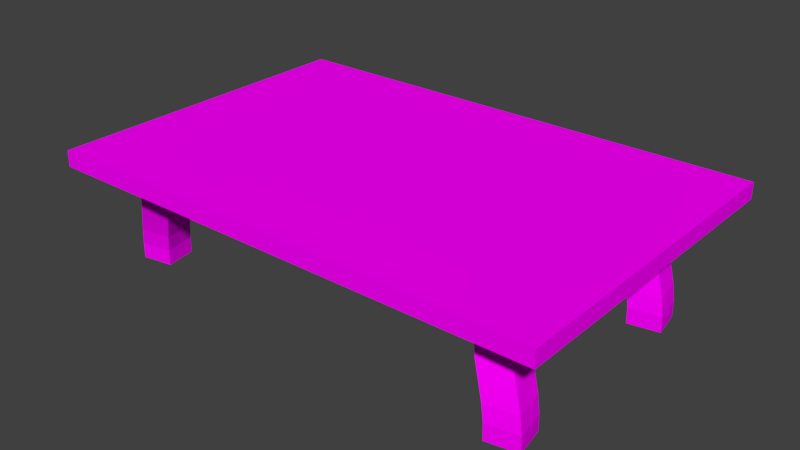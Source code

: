 # Source: osmanBeyTable.blend  (saved by Blender 2.77.0; exported with 4.5.12 LTS)
import bpy
from mathutils import Matrix  # noqa: F401  (used for matrix-valued properties, if any)

bpy.ops.wm.read_factory_settings(use_empty=True)
scene = bpy.context.scene
scene.name = 'Scene'

# ---- collections
col_collection_1 = bpy.data.collections.new('Collection 1'); scene.collection.children.link(col_collection_1)

# ---- images (referenced by path relative to the original .blend; pixels are not part of the script)
import os
ASSET_DIR = os.environ.get("B2B_ASSET_DIR", "")  # directory of the original .blend (textures are referenced by path, not embedded)
HERE = os.path.dirname(os.path.abspath(__file__))  # packed textures are extracted next to this script under _unpacked/

def load_image(name, relpath, width, height, colorspace="sRGB"):
    """Load a texture the original file referenced (path relative to the .blend, or extracted next to this script)."""
    p = next((c for c in (os.path.join(HERE, relpath), os.path.join(ASSET_DIR, relpath)) if relpath and os.path.exists(c)), "")
    if p:
        img = bpy.data.images.load(p, check_existing=True)
        img.name = name
    else:  # same state as the original file: an image datablock whose file is absent (Cycles renders it pink)
        img = bpy.data.images.new(name, width, height)
        img.source = "FILE"
        img.filepath = "//" + (relpath or name)
    img.colorspace_settings.name = colorspace
    return img
img_colorpalette_jpg_001 = load_image('colorPalette.jpg.001', 'colorPalette.jpg', 1024, 1024, 'sRGB')

# ---- materials (node trees are filled in below, after node groups)
mat_material = bpy.data.materials.new('Material')
mat_material.alpha_threshold = 0.0
mat_material.roughness = 0.5
mat_material.line_color = (0.0, 0.0, 0.0, 1.0)

# ---- material node trees
mat_material.use_nodes = True; mat_material.node_tree.nodes.clear()
_N = mat_material.node_tree.nodes; _L = mat_material.node_tree.links
n0 = _N.new('ShaderNodeOutputMaterial'); n0.name = 'Material Output'; n0.location = (300, 300)
n1 = _N.new('ShaderNodeBsdfDiffuse'); n1.name = 'Diffuse BSDF'; n1.location = (10, 300)
n2 = _N.new('ShaderNodeTexCoord'); n2.name = 'Texture Coordinate'; n2.location = (-183, 230)
n3 = _N.new('ShaderNodeTexImage'); n3.name = 'Image Texture'; n3.location = (228, 132)
n3.width = 140
n3.image = img_colorpalette_jpg_001
_L.new(n1.outputs[0], n0.inputs[0])
_L.new(n2.outputs[2], n3.inputs[0])
_L.new(n3.outputs[0], n1.inputs[0])
n0.is_active_output = True

# ---- world
world_world = bpy.data.worlds.new('World'); scene.world = world_world
world_world.color = (0.05088, 0.05088, 0.05088)
world_world.use_sun_shadow = False
world_world.sun_shadow_jitter_overblur = 0.0
world_world.cycles.sampling_method = 'MANUAL'

# ---- meshes
me_cube = bpy.data.meshes.new('Cube')
me_cube.from_pydata([(2.444, 1.609, 0.9617), (2.444, -1.61, 0.9617), (-2.443, 1.609, 0.9617), (-2.443, -1.61, 0.9617), (2.444, 1.609, 1.117), (2.444, -1.61, 1.117), (-2.443, 1.609, 1.117), (-2.443, -1.61, 1.117), (2.148, -1.019, -0.0115), (1.92, -0.8926, 0.896), (2.201, -1.317, -0.0115), (1.972, -1.19, 0.896), (1.851, -1.072, -0.0115), (1.612, -0.8822, 0.8388), (1.904, -1.369, -0.0115), (1.664, -1.179, 0.8388), (1.963, -0.8308, 0.8962), (2.034, -1.233, 0.8962), (1.62, -1.233, 0.8319), (1.549, -0.8312, 0.8319), (1.963, -0.8308, 1.021), (2.034, -1.233, 1.021), (1.62, -1.233, 0.9572), (1.549, -0.8312, 0.9572), (1.995, -0.7855, 1.021), (2.079, -1.265, 1.021), (1.588, -1.279, 0.9572), (1.503, -0.7995, 0.9572), (1.995, -0.7855, 1.063), (2.079, -1.265, 1.063), (1.588, -1.279, 0.9989), (1.503, -0.7995, 0.9989), (2.146, -1.019, 0.1398), (2.114, -1.001, 0.2911), (2.056, -0.9694, 0.4423), (1.993, -0.9336, 0.5936), (1.941, -0.9045, 0.7449), (1.994, -1.202, 0.7449), (2.045, -1.231, 0.5936), (2.109, -1.266, 0.4423), (2.166, -1.299, 0.2911), (2.198, -1.316, 0.1398), (1.69, -1.216, 0.725), (1.748, -1.283, 0.5936), (1.812, -1.32, 0.4423), (1.869, -1.351, 0.2911), (1.901, -1.368, 0.1398), (1.638, -0.9207, 0.7267), (1.696, -0.9863, 0.5936), (1.759, -1.023, 0.4423), (1.816, -1.054, 0.2911), (1.849, -1.071, 0.1398), (-2.107, -1.17, -0.0115), (-1.878, -1.297, 0.896), (-2.159, -0.8729, -0.0115), (-1.931, -0.9997, 0.896), (-1.81, -1.118, -0.0115), (-1.57, -1.307, 0.8388), (-1.862, -0.8205, -0.0115), (-1.623, -1.01, 0.8388), (-1.922, -1.359, 0.8962), (-1.993, -0.9565, 0.8962), (-1.578, -0.956, 0.8319), (-1.507, -1.358, 0.8319), (-1.922, -1.359, 1.021), (-1.993, -0.9565, 1.021), (-1.578, -0.956, 0.9572), (-1.507, -1.358, 0.9572), (-1.953, -1.404, 1.021), (-2.038, -0.9248, 1.021), (-1.546, -0.9108, 0.9572), (-1.462, -1.39, 0.9572), (-1.953, -1.404, 1.063), (-2.038, -0.9248, 1.063), (-1.546, -0.9108, 0.9989), (-1.462, -1.39, 0.9989), (-2.104, -1.171, 0.1398), (-2.072, -1.188, 0.2911), (-2.015, -1.22, 0.4423), (-1.951, -1.256, 0.5936), (-1.9, -1.285, 0.7449), (-1.952, -0.9878, 0.7449), (-2.004, -0.9587, 0.5936), (-2.067, -0.9229, 0.4423), (-2.124, -0.8908, 0.2911), (-2.157, -0.8737, 0.1398), (-1.648, -0.9737, 0.725), (-1.707, -0.9061, 0.5936), (-1.77, -0.8694, 0.4423), (-1.827, -0.8384, 0.2911), (-1.86, -0.8215, 0.1398), (-1.596, -1.269, 0.7267), (-1.654, -1.203, 0.5936), (-1.718, -1.167, 0.4423), (-1.775, -1.136, 0.2911), (-1.807, -1.119, 0.1398), (2.148, 1.021, -0.0115), (1.92, 1.148, 0.896), (2.201, 0.7241, -0.0115), (1.972, 0.851, 0.896), (1.851, 0.9688, -0.0115), (1.612, 1.158, 0.8388), (1.904, 0.6717, -0.0115), (1.664, 0.8614, 0.8388), (1.963, 1.21, 0.8962), (2.034, 0.8077, 0.8962), (1.62, 0.8073, 0.8319), (1.549, 1.209, 0.8319), (1.963, 1.21, 1.021), (2.034, 0.8077, 1.021), (1.62, 0.8073, 0.9572), (1.549, 1.209, 0.9572), (1.995, 1.255, 1.021), (2.079, 0.776, 1.021), (1.588, 0.762, 0.9572), (1.503, 1.241, 0.9572), (1.995, 1.255, 1.063), (2.079, 0.776, 1.063), (1.588, 0.762, 0.9989), (1.503, 1.241, 0.9989), (2.146, 1.022, 0.1398), (2.114, 1.039, 0.2911), (2.056, 1.071, 0.4423), (1.993, 1.107, 0.5936), (1.941, 1.136, 0.7449), (1.994, 0.8391, 0.7449), (2.045, 0.81, 0.5936), (2.109, 0.7742, 0.4423), (2.166, 0.7421, 0.2911), (2.198, 0.7249, 0.1398), (1.69, 0.825, 0.725), (1.748, 0.7574, 0.5936), (1.812, 0.7207, 0.4423), (1.869, 0.6897, 0.2911), (1.901, 0.6728, 0.1398), (1.638, 1.12, 0.7267), (1.696, 1.054, 0.5936), (1.759, 1.018, 0.4423), (1.816, 0.9868, 0.2911), (1.849, 0.9699, 0.1398), (-2.107, 0.8707, -0.0115), (-1.878, 0.7439, 0.896), (-2.159, 1.168, -0.0115), (-1.931, 1.041, 0.896), (-1.81, 0.9231, -0.0115), (-1.57, 0.7335, 0.8388), (-1.862, 1.22, -0.0115), (-1.623, 1.031, 0.8388), (-1.922, 0.6821, 0.8962), (-1.993, 1.084, 0.8962), (-1.578, 1.085, 0.8319), (-1.507, 0.6825, 0.8319), (-1.922, 0.6821, 1.021), (-1.993, 1.084, 1.021), (-1.578, 1.085, 0.9572), (-1.507, 0.6825, 0.9572), (-1.953, 0.6368, 1.021), (-2.038, 1.116, 1.021), (-1.546, 1.13, 0.9572), (-1.462, 0.6508, 0.9572), (-1.953, 0.6368, 1.063), (-2.038, 1.116, 1.063), (-1.546, 1.13, 0.9989), (-1.462, 0.6508, 0.9989), (-2.104, 0.8699, 0.1398), (-2.072, 0.8528, 0.2911), (-2.015, 0.8207, 0.4423), (-1.951, 0.7849, 0.5936), (-1.9, 0.7557, 0.7449), (-1.952, 1.053, 0.7449), (-2.004, 1.082, 0.5936), (-2.067, 1.118, 0.4423), (-2.124, 1.15, 0.2911), (-2.157, 1.167, 0.1398), (-1.648, 1.067, 0.725), (-1.707, 1.135, 0.5936), (-1.77, 1.171, 0.4423), (-1.827, 1.202, 0.2911), (-1.86, 1.219, 0.1398), (-1.596, 0.7719, 0.7267), (-1.654, 0.8375, 0.5936), (-1.718, 0.8741, 0.4423), (-1.775, 0.9051, 0.2911), (-1.807, 0.922, 0.1398)], [], [(6, 2, 3, 7), (5, 1, 0, 4), (0, 1, 3, 2), (4, 6, 7, 5), (4, 0, 2, 6), (7, 3, 1, 5), (32, 41, 10, 8), (41, 46, 14, 10), (46, 51, 12, 14), (51, 32, 8, 12), (8, 10, 14, 12), (15, 11, 17, 18), (16, 19, 23, 20), (13, 15, 18, 19), (11, 9, 16, 17), (9, 13, 19, 16), (23, 22, 26, 27), (18, 17, 21, 22), (19, 18, 22, 23), (17, 16, 20, 21), (25, 24, 28, 29), (21, 20, 24, 25), (20, 23, 27, 24), (22, 21, 25, 26), (31, 30, 29, 28), (24, 27, 31, 28), (26, 25, 29, 30), (27, 26, 30, 31), (13, 9, 36, 47), (47, 36, 35, 48), (48, 35, 34, 49), (49, 34, 33, 50), (50, 33, 32, 51), (15, 13, 47, 42), (42, 47, 48, 43), (43, 48, 49, 44), (44, 49, 50, 45), (45, 50, 51, 46), (11, 15, 42, 37), (37, 42, 43, 38), (38, 43, 44, 39), (39, 44, 45, 40), (40, 45, 46, 41), (9, 11, 37, 36), (36, 37, 38, 35), (35, 38, 39, 34), (34, 39, 40, 33), (33, 40, 41, 32), (76, 85, 54, 52), (85, 90, 58, 54), (90, 95, 56, 58), (95, 76, 52, 56), (52, 54, 58, 56), (59, 55, 61, 62), (60, 63, 67, 64), (57, 59, 62, 63), (55, 53, 60, 61), (53, 57, 63, 60), (67, 66, 70, 71), (62, 61, 65, 66), (63, 62, 66, 67), (61, 60, 64, 65), (69, 68, 72, 73), (65, 64, 68, 69), (64, 67, 71, 68), (66, 65, 69, 70), (75, 74, 73, 72), (68, 71, 75, 72), (70, 69, 73, 74), (71, 70, 74, 75), (57, 53, 80, 91), (91, 80, 79, 92), (92, 79, 78, 93), (93, 78, 77, 94), (94, 77, 76, 95), (59, 57, 91, 86), (86, 91, 92, 87), (87, 92, 93, 88), (88, 93, 94, 89), (89, 94, 95, 90), (55, 59, 86, 81), (81, 86, 87, 82), (82, 87, 88, 83), (83, 88, 89, 84), (84, 89, 90, 85), (53, 55, 81, 80), (80, 81, 82, 79), (79, 82, 83, 78), (78, 83, 84, 77), (77, 84, 85, 76), (120, 129, 98, 96), (129, 134, 102, 98), (134, 139, 100, 102), (139, 120, 96, 100), (96, 98, 102, 100), (103, 99, 105, 106), (104, 107, 111, 108), (101, 103, 106, 107), (99, 97, 104, 105), (97, 101, 107, 104), (111, 110, 114, 115), (106, 105, 109, 110), (107, 106, 110, 111), (105, 104, 108, 109), (113, 112, 116, 117), (109, 108, 112, 113), (108, 111, 115, 112), (110, 109, 113, 114), (119, 118, 117, 116), (112, 115, 119, 116), (114, 113, 117, 118), (115, 114, 118, 119), (101, 97, 124, 135), (135, 124, 123, 136), (136, 123, 122, 137), (137, 122, 121, 138), (138, 121, 120, 139), (103, 101, 135, 130), (130, 135, 136, 131), (131, 136, 137, 132), (132, 137, 138, 133), (133, 138, 139, 134), (99, 103, 130, 125), (125, 130, 131, 126), (126, 131, 132, 127), (127, 132, 133, 128), (128, 133, 134, 129), (97, 99, 125, 124), (124, 125, 126, 123), (123, 126, 127, 122), (122, 127, 128, 121), (121, 128, 129, 120), (164, 173, 142, 140), (173, 178, 146, 142), (178, 183, 144, 146), (183, 164, 140, 144), (140, 142, 146, 144), (147, 143, 149, 150), (148, 151, 155, 152), (145, 147, 150, 151), (143, 141, 148, 149), (141, 145, 151, 148), (155, 154, 158, 159), (150, 149, 153, 154), (151, 150, 154, 155), (149, 148, 152, 153), (157, 156, 160, 161), (153, 152, 156, 157), (152, 155, 159, 156), (154, 153, 157, 158), (163, 162, 161, 160), (156, 159, 163, 160), (158, 157, 161, 162), (159, 158, 162, 163), (145, 141, 168, 179), (179, 168, 167, 180), (180, 167, 166, 181), (181, 166, 165, 182), (182, 165, 164, 183), (147, 145, 179, 174), (174, 179, 180, 175), (175, 180, 181, 176), (176, 181, 182, 177), (177, 182, 183, 178), (143, 147, 174, 169), (169, 174, 175, 170), (170, 175, 176, 171), (171, 176, 177, 172), (172, 177, 178, 173), (141, 143, 169, 168), (168, 169, 170, 167), (167, 170, 171, 166), (166, 171, 172, 165), (165, 172, 173, 164)])
_uv = me_cube.uv_layers.new(name='UVMap')
_uv.uv.foreach_set('vector', [0.5041, 0.2826, 0.5001, 0.2777, 0.5021, 0.2777, 0.5061, 0.2826, 0.5061, 0.2777, 0.5021, 0.2826, 0.5001, 0.2826, 0.5041, 0.2777, 0.5021, 0.2777, 0.5041, 0.2777, 0.5041, 0.2826, 0.5021, 0.2826, 0.5021, 0.2826, 0.5021, 0.2874, 0.5001, 0.2874, 0.5001, 0.2826, 0.5041, 0.2777, 0.5001, 0.2826, 0.5001, 0.2777, 0.5041, 0.2826, 0.5061, 0.2826, 0.5021, 0.2777, 0.5021, 0.2826, 0.5061, 0.2777, 0.5055, 0.2849, 0.5053, 0.2849, 0.5053, 0.2845, 0.5055, 0.2846, 0.5029, 0.2843, 0.5031, 0.2843, 0.5032, 0.2846, 0.503, 0.2846, 0.5053, 0.2842, 0.5055, 0.2842, 0.5055, 0.2845, 0.5054, 0.2845, 0.504, 0.283, 0.5038, 0.2829, 0.5038, 0.2826, 0.504, 0.2826, 0.5025, 0.2865, 0.5025, 0.2862, 0.5027, 0.2862, 0.5027, 0.2865, 0.5038, 0.2855, 0.5038, 0.2852, 0.5038, 0.2851, 0.5038, 0.2855, 0.504, 0.2858, 0.504, 0.2863, 0.5038, 0.2862, 0.5038, 0.2857, 0.5036, 0.2855, 0.5038, 0.2855, 0.5038, 0.2855, 0.5035, 0.2856, 0.5038, 0.2852, 0.5036, 0.2852, 0.5035, 0.2852, 0.5038, 0.2851, 0.5036, 0.2852, 0.5036, 0.2855, 0.5035, 0.2856, 0.5035, 0.2852, 0.5032, 0.2852, 0.503, 0.2853, 0.5029, 0.2853, 0.5032, 0.2852, 0.5037, 0.2856, 0.5037, 0.286, 0.5035, 0.2861, 0.5035, 0.2857, 0.504, 0.2861, 0.504, 0.2857, 0.5041, 0.2857, 0.5041, 0.2861, 0.5025, 0.2862, 0.5025, 0.2858, 0.5027, 0.2858, 0.5027, 0.2862, 0.5056, 0.2836, 0.5056, 0.2841, 0.5055, 0.2841, 0.5055, 0.2836, 0.503, 0.2857, 0.5032, 0.2856, 0.5032, 0.2857, 0.5029, 0.2857, 0.5032, 0.2856, 0.5032, 0.2852, 0.5032, 0.2852, 0.5032, 0.2857, 0.503, 0.2853, 0.503, 0.2857, 0.5029, 0.2857, 0.5029, 0.2853, 0.5035, 0.2857, 0.5032, 0.2857, 0.5032, 0.2852, 0.5035, 0.2853, 0.5055, 0.285, 0.5056, 0.2845, 0.5056, 0.2846, 0.5056, 0.2851, 0.5046, 0.2861, 0.5046, 0.2856, 0.5046, 0.2856, 0.5046, 0.2861, 0.5057, 0.2831, 0.5057, 0.2836, 0.5056, 0.2836, 0.5056, 0.2831, 0.504, 0.2845, 0.5038, 0.2846, 0.5038, 0.2843, 0.504, 0.2843, 0.504, 0.2843, 0.5038, 0.2843, 0.5038, 0.2839, 0.504, 0.284, 0.504, 0.284, 0.5038, 0.2839, 0.5038, 0.2836, 0.504, 0.2836, 0.504, 0.2836, 0.5038, 0.2836, 0.5038, 0.2833, 0.504, 0.2833, 0.504, 0.2833, 0.5038, 0.2833, 0.5038, 0.2829, 0.504, 0.283, 0.5054, 0.2826, 0.5055, 0.2826, 0.5055, 0.2828, 0.5054, 0.2829, 0.5054, 0.2829, 0.5055, 0.2828, 0.5055, 0.2831, 0.5053, 0.2832, 0.5053, 0.2832, 0.5055, 0.2831, 0.5055, 0.2835, 0.5053, 0.2835, 0.5053, 0.2835, 0.5055, 0.2835, 0.5055, 0.2838, 0.5053, 0.2839, 0.5053, 0.2839, 0.5055, 0.2838, 0.5055, 0.2842, 0.5053, 0.2842, 0.5029, 0.2826, 0.5031, 0.2827, 0.5032, 0.2829, 0.503, 0.2829, 0.503, 0.2829, 0.5032, 0.2829, 0.5031, 0.2832, 0.503, 0.2833, 0.503, 0.2833, 0.5031, 0.2832, 0.5031, 0.2836, 0.5029, 0.2836, 0.5029, 0.2836, 0.5031, 0.2836, 0.5031, 0.2839, 0.5029, 0.284, 0.5029, 0.284, 0.5031, 0.2839, 0.5031, 0.2843, 0.5029, 0.2843, 0.5055, 0.2866, 0.5053, 0.2866, 0.5053, 0.2862, 0.5055, 0.2863, 0.5055, 0.2863, 0.5053, 0.2862, 0.5053, 0.2859, 0.5055, 0.2859, 0.5055, 0.2859, 0.5053, 0.2859, 0.5053, 0.2856, 0.5055, 0.2856, 0.5055, 0.2856, 0.5053, 0.2856, 0.5053, 0.2852, 0.5055, 0.2852, 0.5055, 0.2852, 0.5053, 0.2852, 0.5053, 0.2849, 0.5055, 0.2849, 0.5053, 0.2849, 0.5051, 0.2849, 0.5051, 0.2845, 0.5053, 0.2846, 0.5032, 0.2843, 0.5033, 0.2843, 0.5034, 0.2846, 0.5032, 0.2846, 0.5049, 0.2842, 0.5051, 0.2842, 0.5051, 0.2845, 0.5049, 0.2845, 0.5044, 0.283, 0.5042, 0.2829, 0.5043, 0.2826, 0.5044, 0.2826, 0.5031, 0.2866, 0.5031, 0.2863, 0.5033, 0.2863, 0.5033, 0.2866, 0.5044, 0.2847, 0.5044, 0.285, 0.5044, 0.2851, 0.5044, 0.2847, 0.5031, 0.2862, 0.5031, 0.2857, 0.5033, 0.2858, 0.5033, 0.2863, 0.5046, 0.2847, 0.5044, 0.2847, 0.5044, 0.2847, 0.5046, 0.2846, 0.5044, 0.285, 0.5046, 0.285, 0.5046, 0.285, 0.5044, 0.2851, 0.5046, 0.285, 0.5046, 0.2847, 0.5046, 0.2846, 0.5046, 0.285, 0.5038, 0.2851, 0.5041, 0.2851, 0.5041, 0.2851, 0.5038, 0.2852, 0.5029, 0.2852, 0.5029, 0.2857, 0.5027, 0.2858, 0.5027, 0.2853, 0.5044, 0.2865, 0.5044, 0.2861, 0.5046, 0.2861, 0.5046, 0.2865, 0.5041, 0.2861, 0.5041, 0.2866, 0.504, 0.2866, 0.504, 0.2861, 0.5056, 0.2831, 0.5056, 0.2836, 0.5055, 0.2836, 0.5055, 0.2831, 0.5041, 0.2847, 0.5038, 0.2847, 0.5038, 0.2847, 0.5041, 0.2846, 0.5038, 0.2847, 0.5038, 0.2851, 0.5038, 0.2852, 0.5038, 0.2847, 0.5041, 0.2851, 0.5041, 0.2847, 0.5041, 0.2846, 0.5041, 0.2851, 0.5041, 0.2846, 0.5044, 0.2847, 0.5044, 0.2852, 0.5041, 0.2851, 0.5056, 0.2856, 0.5056, 0.2862, 0.5055, 0.2861, 0.5055, 0.2856, 0.5055, 0.2831, 0.5055, 0.2826, 0.5056, 0.2826, 0.5056, 0.2831, 0.5057, 0.2861, 0.5057, 0.2866, 0.5056, 0.2866, 0.5056, 0.2861, 0.5044, 0.2845, 0.5042, 0.2846, 0.5043, 0.2843, 0.5044, 0.2843, 0.5044, 0.2843, 0.5043, 0.2843, 0.5043, 0.2839, 0.5044, 0.284, 0.5044, 0.284, 0.5043, 0.2839, 0.5042, 0.2836, 0.5044, 0.2836, 0.5044, 0.2836, 0.5042, 0.2836, 0.5042, 0.2833, 0.5044, 0.2833, 0.5044, 0.2833, 0.5042, 0.2833, 0.5042, 0.2829, 0.5044, 0.283, 0.5049, 0.2826, 0.5051, 0.2826, 0.5051, 0.2828, 0.5049, 0.2829, 0.5049, 0.2829, 0.5051, 0.2828, 0.5051, 0.2831, 0.5049, 0.2832, 0.5049, 0.2832, 0.5051, 0.2831, 0.5051, 0.2835, 0.5049, 0.2835, 0.5049, 0.2835, 0.5051, 0.2835, 0.5051, 0.2838, 0.5049, 0.2839, 0.5049, 0.2839, 0.5051, 0.2838, 0.5051, 0.2842, 0.5049, 0.2842, 0.5032, 0.2826, 0.5034, 0.2827, 0.5034, 0.2829, 0.5032, 0.2829, 0.5032, 0.2829, 0.5034, 0.2829, 0.5034, 0.2832, 0.5032, 0.2833, 0.5032, 0.2833, 0.5034, 0.2832, 0.5033, 0.2836, 0.5032, 0.2836, 0.5032, 0.2836, 0.5033, 0.2836, 0.5033, 0.2839, 0.5032, 0.284, 0.5032, 0.284, 0.5033, 0.2839, 0.5033, 0.2843, 0.5032, 0.2843, 0.5053, 0.2866, 0.5051, 0.2866, 0.5051, 0.2862, 0.5053, 0.2863, 0.5053, 0.2863, 0.5051, 0.2862, 0.5051, 0.2859, 0.5053, 0.2859, 0.5053, 0.2859, 0.5051, 0.2859, 0.5051, 0.2856, 0.5053, 0.2856, 0.5053, 0.2856, 0.5051, 0.2856, 0.5051, 0.2852, 0.5053, 0.2852, 0.5053, 0.2852, 0.5051, 0.2852, 0.5051, 0.2849, 0.5053, 0.2849, 0.5051, 0.2849, 0.5049, 0.2849, 0.5049, 0.2845, 0.5051, 0.2846, 0.5034, 0.2843, 0.5036, 0.2843, 0.5036, 0.2846, 0.5034, 0.2846, 0.5047, 0.2842, 0.5049, 0.2842, 0.5049, 0.2845, 0.5047, 0.2845, 0.5046, 0.283, 0.5045, 0.2829, 0.5045, 0.2826, 0.5047, 0.2826, 0.5031, 0.2866, 0.5029, 0.2866, 0.5029, 0.2863, 0.5031, 0.2863, 0.5036, 0.2847, 0.5036, 0.285, 0.5035, 0.2851, 0.5035, 0.2847, 0.5034, 0.2858, 0.5034, 0.2863, 0.5033, 0.2862, 0.5033, 0.2857, 0.5038, 0.2847, 0.5036, 0.2847, 0.5035, 0.2847, 0.5038, 0.2846, 0.5036, 0.285, 0.5037, 0.285, 0.5038, 0.285, 0.5035, 0.2851, 0.5037, 0.285, 0.5038, 0.2847, 0.5038, 0.2846, 0.5038, 0.285, 0.503, 0.2851, 0.5032, 0.2851, 0.5032, 0.2851, 0.5029, 0.2852, 0.5046, 0.2856, 0.5046, 0.286, 0.5044, 0.2861, 0.5044, 0.2857, 0.5041, 0.2861, 0.5041, 0.2857, 0.5043, 0.2857, 0.5043, 0.2861, 0.5037, 0.2861, 0.5037, 0.2865, 0.5035, 0.2865, 0.5035, 0.2861, 0.5057, 0.2826, 0.5057, 0.2831, 0.5056, 0.2831, 0.5056, 0.2826, 0.5032, 0.2847, 0.503, 0.2847, 0.5029, 0.2847, 0.5032, 0.2846, 0.503, 0.2847, 0.503, 0.2851, 0.5029, 0.2852, 0.5029, 0.2847, 0.5032, 0.2851, 0.5032, 0.2847, 0.5032, 0.2846, 0.5032, 0.2851, 0.5044, 0.2857, 0.5041, 0.2857, 0.5041, 0.2852, 0.5044, 0.2853, 0.5035, 0.2858, 0.5035, 0.2863, 0.5034, 0.2863, 0.5034, 0.2857, 0.5043, 0.2863, 0.5043, 0.2858, 0.5044, 0.2857, 0.5044, 0.2863, 0.5057, 0.2856, 0.5057, 0.2861, 0.5056, 0.2861, 0.5056, 0.2856, 0.5047, 0.2845, 0.5045, 0.2846, 0.5045, 0.2843, 0.5047, 0.2843, 0.5047, 0.2843, 0.5045, 0.2843, 0.5045, 0.2839, 0.5047, 0.284, 0.5047, 0.284, 0.5045, 0.2839, 0.5045, 0.2836, 0.5046, 0.2836, 0.5046, 0.2836, 0.5045, 0.2836, 0.5044, 0.2833, 0.5046, 0.2833, 0.5046, 0.2833, 0.5044, 0.2833, 0.5045, 0.2829, 0.5046, 0.283, 0.5047, 0.2826, 0.5049, 0.2826, 0.5049, 0.2828, 0.5047, 0.2829, 0.5047, 0.2829, 0.5049, 0.2828, 0.5049, 0.2831, 0.5047, 0.2832, 0.5047, 0.2832, 0.5049, 0.2831, 0.5048, 0.2835, 0.5047, 0.2835, 0.5047, 0.2835, 0.5048, 0.2835, 0.5048, 0.2838, 0.5047, 0.2839, 0.5047, 0.2839, 0.5048, 0.2838, 0.5049, 0.2842, 0.5047, 0.2842, 0.5034, 0.2826, 0.5036, 0.2827, 0.5036, 0.2829, 0.5034, 0.2829, 0.5034, 0.2829, 0.5036, 0.2829, 0.5036, 0.2832, 0.5034, 0.2833, 0.5034, 0.2833, 0.5036, 0.2832, 0.5036, 0.2836, 0.5034, 0.2836, 0.5034, 0.2836, 0.5036, 0.2836, 0.5036, 0.2839, 0.5034, 0.284, 0.5034, 0.284, 0.5036, 0.2839, 0.5036, 0.2843, 0.5034, 0.2843, 0.5051, 0.2866, 0.5049, 0.2866, 0.5049, 0.2862, 0.5051, 0.2863, 0.5051, 0.2863, 0.5049, 0.2862, 0.5049, 0.2859, 0.5051, 0.2859, 0.5051, 0.2859, 0.5049, 0.2859, 0.5049, 0.2856, 0.5051, 0.2856, 0.5051, 0.2856, 0.5049, 0.2856, 0.5049, 0.2852, 0.5051, 0.2852, 0.5051, 0.2852, 0.5049, 0.2852, 0.5049, 0.2849, 0.5051, 0.2849, 0.5049, 0.2849, 0.5047, 0.2849, 0.5047, 0.2845, 0.5049, 0.2846, 0.5036, 0.2843, 0.5038, 0.2843, 0.5038, 0.2846, 0.5036, 0.2846, 0.5051, 0.2842, 0.5053, 0.2842, 0.5053, 0.2845, 0.5051, 0.2845, 0.5042, 0.283, 0.504, 0.2829, 0.504, 0.2826, 0.5042, 0.2826, 0.5027, 0.2865, 0.5027, 0.2862, 0.5029, 0.2862, 0.5029, 0.2865, 0.5044, 0.2852, 0.5044, 0.2855, 0.5044, 0.2856, 0.5044, 0.2852, 0.5031, 0.2858, 0.5031, 0.2863, 0.5029, 0.2862, 0.5029, 0.2857, 0.5046, 0.2852, 0.5044, 0.2852, 0.5044, 0.2852, 0.5046, 0.2851, 0.5044, 0.2855, 0.5046, 0.2855, 0.5046, 0.2855, 0.5044, 0.2856, 0.5046, 0.2855, 0.5046, 0.2852, 0.5046, 0.2851, 0.5046, 0.2855, 0.5041, 0.2852, 0.5038, 0.2853, 0.5038, 0.2853, 0.5041, 0.2852, 0.5027, 0.2852, 0.5027, 0.2857, 0.5025, 0.2858, 0.5025, 0.2853, 0.5029, 0.2858, 0.5029, 0.2862, 0.5027, 0.2862, 0.5027, 0.2858, 0.5041, 0.2866, 0.5041, 0.2861, 0.5043, 0.2861, 0.5043, 0.2866, 0.5029, 0.2852, 0.5029, 0.2857, 0.5029, 0.2857, 0.5029, 0.2852, 0.5038, 0.2857, 0.5041, 0.2856, 0.5041, 0.2857, 0.5038, 0.2857, 0.5041, 0.2856, 0.5041, 0.2852, 0.5041, 0.2852, 0.5041, 0.2857, 0.5038, 0.2853, 0.5038, 0.2857, 0.5038, 0.2857, 0.5038, 0.2853, 0.5032, 0.2846, 0.5035, 0.2847, 0.5035, 0.2852, 0.5032, 0.2851, 0.5055, 0.2856, 0.5056, 0.2851, 0.5056, 0.2851, 0.5056, 0.2856, 0.5037, 0.2861, 0.5037, 0.2856, 0.5038, 0.2856, 0.5038, 0.2861, 0.5057, 0.2836, 0.5057, 0.2841, 0.5056, 0.2841, 0.5056, 0.2836, 0.5042, 0.2845, 0.504, 0.2846, 0.504, 0.2843, 0.5042, 0.2843, 0.5042, 0.2843, 0.504, 0.2843, 0.504, 0.2839, 0.5042, 0.284, 0.5042, 0.284, 0.504, 0.2839, 0.504, 0.2836, 0.5042, 0.2836, 0.5042, 0.2836, 0.504, 0.2836, 0.504, 0.2833, 0.5042, 0.2833, 0.5042, 0.2833, 0.504, 0.2833, 0.504, 0.2829, 0.5042, 0.283, 0.5051, 0.2826, 0.5053, 0.2826, 0.5053, 0.2828, 0.5051, 0.2829, 0.5051, 0.2829, 0.5053, 0.2828, 0.5053, 0.2831, 0.5051, 0.2832, 0.5051, 0.2832, 0.5053, 0.2831, 0.5053, 0.2835, 0.5051, 0.2835, 0.5051, 0.2835, 0.5053, 0.2835, 0.5053, 0.2838, 0.5051, 0.2839, 0.5051, 0.2839, 0.5053, 0.2838, 0.5053, 0.2842, 0.5051, 0.2842, 0.5036, 0.2826, 0.5038, 0.2827, 0.5038, 0.2829, 0.5036, 0.2829, 0.5036, 0.2829, 0.5038, 0.2829, 0.5038, 0.2832, 0.5036, 0.2833, 0.5036, 0.2833, 0.5038, 0.2832, 0.5038, 0.2836, 0.5036, 0.2836, 0.5036, 0.2836, 0.5038, 0.2836, 0.5038, 0.2839, 0.5036, 0.284, 0.5036, 0.284, 0.5038, 0.2839, 0.5038, 0.2843, 0.5036, 0.2843, 0.5049, 0.2866, 0.5047, 0.2866, 0.5047, 0.2862, 0.5049, 0.2863, 0.5049, 0.2863, 0.5047, 0.2862, 0.5047, 0.2859, 0.5049, 0.2859, 0.5049, 0.2859, 0.5047, 0.2859, 0.5047, 0.2856, 0.5049, 0.2856, 0.5049, 0.2856, 0.5047, 0.2856, 0.5047, 0.2852, 0.5048, 0.2852, 0.5048, 0.2852, 0.5047, 0.2852, 0.5047, 0.2849, 0.5049, 0.2849])
me_cube.materials.append(mat_material)
me_cube.use_remesh_preserve_volume = False
me_cube.use_remesh_preserve_attributes = False
me_cube.use_mirror_vertex_groups = False
me_cube.update()

# ---- objects
ob_omsanbeytable = bpy.data.objects.new('omsanBeyTable', me_cube)

# ---- transforms, parenting, visibility, modifiers, constraints
ob_omsanbeytable.location = (0.0, 0.0, 0.0)
ob_omsanbeytable.lock_rotations_4d = False
ob_omsanbeytable.empty_display_type = 'ARROWS'
ob_omsanbeytable.lineart.crease_threshold = 0.0

# ---- collection membership
col_collection_1.objects.link(ob_omsanbeytable)

# ---- scene / render settings (as saved in the file)
scene.frame_start = 1; scene.frame_end = 250; scene.frame_set(1)
scene.render.engine = 'CYCLES'
scene.render.resolution_percentage = 50
scene.render.dither_intensity = 0.0
scene.cycles.use_denoising = False
scene.cycles.samples = 128
scene.cycles.sampling_pattern = 'TABULATED_SOBOL'
scene.cycles.light_sampling_threshold = 0.0
scene.cycles.use_adaptive_sampling = False
scene.cycles.use_light_tree = False
scene.cycles.blur_glossy = 0.0
scene.cycles.sample_clamp_indirect = 0.0
scene.view_settings.view_transform = 'Standard'
bpy.context.view_layer.update()

# ---- added for rendering (the .blend has no active camera and no usable light): camera, sun
cam_auto = bpy.data.cameras.new('AutoCamera')
cam_auto.lens = 50.0
cam_auto.sensor_width = 36.0
cam_auto.clip_end = 1000.0
ob_auto_camera = bpy.data.objects.new('AutoCamera', cam_auto)
scene.collection.objects.link(ob_auto_camera)
ob_auto_camera.location = (5.5145, -6.61774, 4.96415)
ob_auto_camera.rotation_euler = (1.09748, -7.21219e-08, 0.694738)
scene.camera = ob_auto_camera
light_auto_sun = bpy.data.lights.new('AutoSun', 'SUN')
light_auto_sun.energy = 3.0
light_auto_sun.angle = 0.0523599
ob_auto_sun = bpy.data.objects.new('AutoSun', light_auto_sun)
scene.collection.objects.link(ob_auto_sun)
ob_auto_sun.rotation_euler = (0.872665, 0.174533, 0.523599)
bpy.context.view_layer.update()

